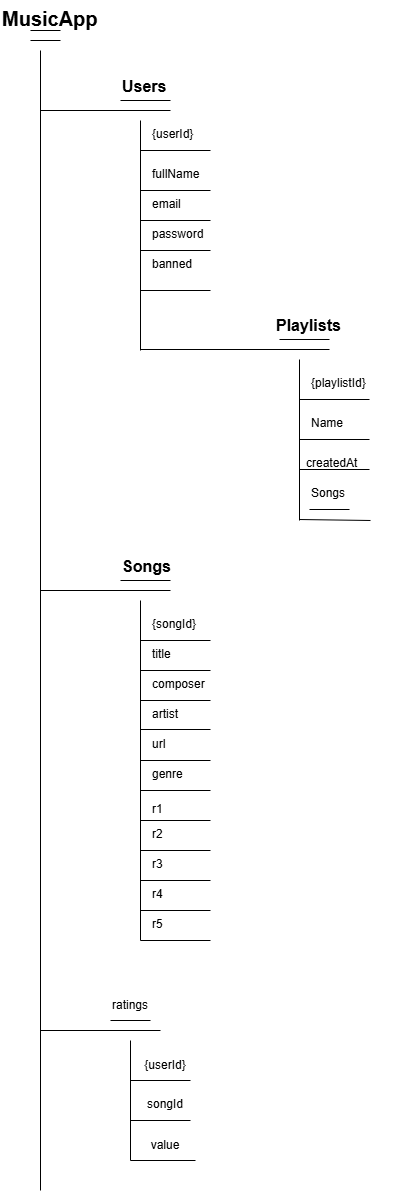

The diagram above was exported from draw.io. Its source (the exported page's mxGraphModel, read from the mxfile embedded in the PNG):
<mxGraphModel dx="1429" dy="758" grid="1" gridSize="10" guides="1" tooltips="1" connect="1" arrows="1" fold="1" page="1" pageScale="1" pageWidth="827" pageHeight="1169" math="0" shadow="0">
  <root>
    <mxCell id="0" />
    <mxCell id="1" parent="0" />
    <mxCell id="db" value="MusicApp" style="text;html=1;strokeColor=none;fillColor=none;fontSize=20;fontStyle=1;" parent="1" vertex="1">
      <mxGeometry x="90" y="50" width="100" height="30" as="geometry" />
    </mxCell>
    <mxCell id="users" value="Users" style="text;html=1;strokeColor=none;fillColor=none;fontSize=16;fontStyle=1;" parent="1" vertex="1">
      <mxGeometry x="210" y="120" width="100" height="30" as="geometry" />
    </mxCell>
    <mxCell id="uid" value="{userId}" style="text;html=1;" parent="1" vertex="1">
      <mxGeometry x="240" y="170" width="100" height="30" as="geometry" />
    </mxCell>
    <mxCell id="fullname" value="fullName" style="text" parent="1" vertex="1">
      <mxGeometry x="240" y="210" width="100" height="30" as="geometry" />
    </mxCell>
    <mxCell id="email" value="email" style="text" parent="1" vertex="1">
      <mxGeometry x="240" y="240" width="100" height="30" as="geometry" />
    </mxCell>
    <mxCell id="password" value="password" style="text" parent="1" vertex="1">
      <mxGeometry x="240" y="270" width="100" height="30" as="geometry" />
    </mxCell>
    <mxCell id="banned" value="banned" style="text" parent="1" vertex="1">
      <mxGeometry x="240" y="300" width="100" height="30" as="geometry" />
    </mxCell>
    <mxCell id="songs" value="Songs" style="text;html=1;strokeColor=none;fillColor=none;fontSize=16;fontStyle=1;" parent="1" vertex="1">
      <mxGeometry x="210" y="600" width="100" height="30" as="geometry" />
    </mxCell>
    <mxCell id="songId" value="{songId}" style="text;html=1;" parent="1" vertex="1">
      <mxGeometry x="240" y="660" width="100" height="30" as="geometry" />
    </mxCell>
    <mxCell id="title" value="title" style="text" parent="1" vertex="1">
      <mxGeometry x="240" y="690" width="100" height="30" as="geometry" />
    </mxCell>
    <mxCell id="composer" value="composer" style="text" parent="1" vertex="1">
      <mxGeometry x="240" y="720" width="100" height="30" as="geometry" />
    </mxCell>
    <mxCell id="artist" value="artist" style="text" parent="1" vertex="1">
      <mxGeometry x="240" y="750" width="100" height="30" as="geometry" />
    </mxCell>
    <mxCell id="url" value="url" style="text" parent="1" vertex="1">
      <mxGeometry x="240" y="780" width="100" height="30" as="geometry" />
    </mxCell>
    <mxCell id="genre" value="genre" style="text" parent="1" vertex="1">
      <mxGeometry x="240" y="810" width="100" height="30" as="geometry" />
    </mxCell>
    <mxCell id="ratings" value="r1" style="text" parent="1" vertex="1">
      <mxGeometry x="240" y="845" width="30" height="30" as="geometry" />
    </mxCell>
    <mxCell id="playlists" value="Playlists" style="text;html=1;strokeColor=none;fillColor=none;fontSize=16;fontStyle=1;" parent="1" vertex="1">
      <mxGeometry x="364" y="359" width="100" height="30" as="geometry" />
    </mxCell>
    <mxCell id="playlistId" value="{playlistId}" style="text;html=1;" parent="1" vertex="1">
      <mxGeometry x="399" y="419" width="100" height="30" as="geometry" />
    </mxCell>
    <mxCell id="playlistName" value="Name" style="text" parent="1" vertex="1">
      <mxGeometry x="399" y="459" width="100" height="30" as="geometry" />
    </mxCell>
    <mxCell id="userId" value="Songs" style="text" parent="1" vertex="1">
      <mxGeometry x="399" y="529" width="40" height="30" as="geometry" />
    </mxCell>
    <mxCell id="songsInPlaylist" value="createdAt" style="text" parent="1" vertex="1">
      <mxGeometry x="394" y="499" width="70" height="30" as="geometry" />
    </mxCell>
    <mxCell id="8Fcd8a44IFTgGhVywxps-2" value="" style="endArrow=none;html=1;rounded=0;" parent="1" edge="1">
      <mxGeometry width="50" height="50" relative="1" as="geometry">
        <mxPoint x="120" y="80" as="sourcePoint" />
        <mxPoint x="150" y="80" as="targetPoint" />
      </mxGeometry>
    </mxCell>
    <mxCell id="8Fcd8a44IFTgGhVywxps-3" value="" style="endArrow=none;html=1;rounded=0;" parent="1" edge="1">
      <mxGeometry width="50" height="50" relative="1" as="geometry">
        <mxPoint x="120" y="90" as="sourcePoint" />
        <mxPoint x="150" y="90" as="targetPoint" />
      </mxGeometry>
    </mxCell>
    <mxCell id="8Fcd8a44IFTgGhVywxps-4" value="" style="endArrow=none;html=1;rounded=0;" parent="1" edge="1">
      <mxGeometry width="50" height="50" relative="1" as="geometry">
        <mxPoint x="130" y="1240" as="sourcePoint" />
        <mxPoint x="130" y="100" as="targetPoint" />
      </mxGeometry>
    </mxCell>
    <mxCell id="8Fcd8a44IFTgGhVywxps-5" value="" style="endArrow=none;html=1;rounded=0;" parent="1" edge="1">
      <mxGeometry width="50" height="50" relative="1" as="geometry">
        <mxPoint x="130" y="160" as="sourcePoint" />
        <mxPoint x="260" y="160" as="targetPoint" />
      </mxGeometry>
    </mxCell>
    <mxCell id="8Fcd8a44IFTgGhVywxps-6" value="" style="endArrow=none;html=1;rounded=0;" parent="1" edge="1">
      <mxGeometry width="50" height="50" relative="1" as="geometry">
        <mxPoint x="210" y="150" as="sourcePoint" />
        <mxPoint x="260" y="150" as="targetPoint" />
      </mxGeometry>
    </mxCell>
    <mxCell id="8Fcd8a44IFTgGhVywxps-8" value="" style="endArrow=none;html=1;rounded=0;" parent="1" edge="1">
      <mxGeometry width="50" height="50" relative="1" as="geometry">
        <mxPoint x="230" y="400" as="sourcePoint" />
        <mxPoint x="230" y="170" as="targetPoint" />
      </mxGeometry>
    </mxCell>
    <mxCell id="8Fcd8a44IFTgGhVywxps-9" value="" style="endArrow=none;html=1;rounded=0;" parent="1" edge="1">
      <mxGeometry width="50" height="50" relative="1" as="geometry">
        <mxPoint x="230" y="200" as="sourcePoint" />
        <mxPoint x="300" y="200" as="targetPoint" />
      </mxGeometry>
    </mxCell>
    <mxCell id="8Fcd8a44IFTgGhVywxps-11" value="" style="endArrow=none;html=1;rounded=0;" parent="1" edge="1">
      <mxGeometry width="50" height="50" relative="1" as="geometry">
        <mxPoint x="230" y="240" as="sourcePoint" />
        <mxPoint x="300" y="240" as="targetPoint" />
      </mxGeometry>
    </mxCell>
    <mxCell id="8Fcd8a44IFTgGhVywxps-13" value="" style="endArrow=none;html=1;rounded=0;" parent="1" edge="1">
      <mxGeometry width="50" height="50" relative="1" as="geometry">
        <mxPoint x="230" y="270" as="sourcePoint" />
        <mxPoint x="300" y="270" as="targetPoint" />
      </mxGeometry>
    </mxCell>
    <mxCell id="8Fcd8a44IFTgGhVywxps-14" value="" style="endArrow=none;html=1;rounded=0;" parent="1" edge="1">
      <mxGeometry width="50" height="50" relative="1" as="geometry">
        <mxPoint x="230" y="300" as="sourcePoint" />
        <mxPoint x="300" y="300" as="targetPoint" />
      </mxGeometry>
    </mxCell>
    <mxCell id="8Fcd8a44IFTgGhVywxps-16" value="" style="endArrow=none;html=1;rounded=0;" parent="1" edge="1">
      <mxGeometry width="50" height="50" relative="1" as="geometry">
        <mxPoint x="230" y="340" as="sourcePoint" />
        <mxPoint x="300" y="340" as="targetPoint" />
      </mxGeometry>
    </mxCell>
    <mxCell id="8Fcd8a44IFTgGhVywxps-17" value="" style="endArrow=none;html=1;rounded=0;" parent="1" edge="1">
      <mxGeometry width="50" height="50" relative="1" as="geometry">
        <mxPoint x="130" y="640" as="sourcePoint" />
        <mxPoint x="260" y="640" as="targetPoint" />
      </mxGeometry>
    </mxCell>
    <mxCell id="8Fcd8a44IFTgGhVywxps-18" value="" style="endArrow=none;html=1;rounded=0;" parent="1" edge="1">
      <mxGeometry width="50" height="50" relative="1" as="geometry">
        <mxPoint x="210" y="630" as="sourcePoint" />
        <mxPoint x="260" y="630" as="targetPoint" />
      </mxGeometry>
    </mxCell>
    <mxCell id="8Fcd8a44IFTgGhVywxps-19" value="" style="endArrow=none;html=1;rounded=0;" parent="1" edge="1">
      <mxGeometry width="50" height="50" relative="1" as="geometry">
        <mxPoint x="230" y="990" as="sourcePoint" />
        <mxPoint x="230" y="650" as="targetPoint" />
      </mxGeometry>
    </mxCell>
    <mxCell id="8Fcd8a44IFTgGhVywxps-20" value="" style="endArrow=none;html=1;rounded=0;" parent="1" edge="1">
      <mxGeometry width="50" height="50" relative="1" as="geometry">
        <mxPoint x="230" y="690" as="sourcePoint" />
        <mxPoint x="300" y="690" as="targetPoint" />
      </mxGeometry>
    </mxCell>
    <mxCell id="8Fcd8a44IFTgGhVywxps-21" value="" style="endArrow=none;html=1;rounded=0;" parent="1" edge="1">
      <mxGeometry width="50" height="50" relative="1" as="geometry">
        <mxPoint x="230" y="720" as="sourcePoint" />
        <mxPoint x="300" y="720" as="targetPoint" />
      </mxGeometry>
    </mxCell>
    <mxCell id="8Fcd8a44IFTgGhVywxps-22" value="" style="endArrow=none;html=1;rounded=0;" parent="1" edge="1">
      <mxGeometry width="50" height="50" relative="1" as="geometry">
        <mxPoint x="230" y="750" as="sourcePoint" />
        <mxPoint x="300" y="750" as="targetPoint" />
      </mxGeometry>
    </mxCell>
    <mxCell id="8Fcd8a44IFTgGhVywxps-23" value="" style="endArrow=none;html=1;rounded=0;" parent="1" edge="1">
      <mxGeometry width="50" height="50" relative="1" as="geometry">
        <mxPoint x="230" y="779" as="sourcePoint" />
        <mxPoint x="300" y="779" as="targetPoint" />
      </mxGeometry>
    </mxCell>
    <mxCell id="8Fcd8a44IFTgGhVywxps-24" value="" style="endArrow=none;html=1;rounded=0;" parent="1" edge="1">
      <mxGeometry width="50" height="50" relative="1" as="geometry">
        <mxPoint x="230" y="810" as="sourcePoint" />
        <mxPoint x="300" y="810" as="targetPoint" />
      </mxGeometry>
    </mxCell>
    <mxCell id="8Fcd8a44IFTgGhVywxps-25" value="" style="endArrow=none;html=1;rounded=0;" parent="1" edge="1">
      <mxGeometry width="50" height="50" relative="1" as="geometry">
        <mxPoint x="230" y="840" as="sourcePoint" />
        <mxPoint x="300" y="840" as="targetPoint" />
      </mxGeometry>
    </mxCell>
    <mxCell id="8Fcd8a44IFTgGhVywxps-26" value="r2" style="text" parent="1" vertex="1">
      <mxGeometry x="240" y="870" width="30" height="30" as="geometry" />
    </mxCell>
    <mxCell id="8Fcd8a44IFTgGhVywxps-27" value="r3" style="text" parent="1" vertex="1">
      <mxGeometry x="240" y="900" width="30" height="30" as="geometry" />
    </mxCell>
    <mxCell id="8Fcd8a44IFTgGhVywxps-28" value="r4" style="text" parent="1" vertex="1">
      <mxGeometry x="240" y="930" width="30" height="30" as="geometry" />
    </mxCell>
    <mxCell id="8Fcd8a44IFTgGhVywxps-29" value="r5" style="text" parent="1" vertex="1">
      <mxGeometry x="240" y="960" width="30" height="30" as="geometry" />
    </mxCell>
    <mxCell id="8Fcd8a44IFTgGhVywxps-31" value="" style="endArrow=none;html=1;rounded=0;" parent="1" edge="1">
      <mxGeometry width="50" height="50" relative="1" as="geometry">
        <mxPoint x="230" y="870" as="sourcePoint" />
        <mxPoint x="300" y="870" as="targetPoint" />
      </mxGeometry>
    </mxCell>
    <mxCell id="8Fcd8a44IFTgGhVywxps-32" value="" style="endArrow=none;html=1;rounded=0;" parent="1" edge="1">
      <mxGeometry width="50" height="50" relative="1" as="geometry">
        <mxPoint x="230" y="900" as="sourcePoint" />
        <mxPoint x="300" y="900" as="targetPoint" />
      </mxGeometry>
    </mxCell>
    <mxCell id="8Fcd8a44IFTgGhVywxps-33" value="" style="endArrow=none;html=1;rounded=0;" parent="1" edge="1">
      <mxGeometry width="50" height="50" relative="1" as="geometry">
        <mxPoint x="230" y="930" as="sourcePoint" />
        <mxPoint x="300" y="930" as="targetPoint" />
      </mxGeometry>
    </mxCell>
    <mxCell id="8Fcd8a44IFTgGhVywxps-34" value="" style="endArrow=none;html=1;rounded=0;" parent="1" edge="1">
      <mxGeometry width="50" height="50" relative="1" as="geometry">
        <mxPoint x="230" y="960" as="sourcePoint" />
        <mxPoint x="300" y="960" as="targetPoint" />
      </mxGeometry>
    </mxCell>
    <mxCell id="8Fcd8a44IFTgGhVywxps-35" value="" style="endArrow=none;html=1;rounded=0;" parent="1" edge="1">
      <mxGeometry width="50" height="50" relative="1" as="geometry">
        <mxPoint x="230" y="990" as="sourcePoint" />
        <mxPoint x="300" y="990" as="targetPoint" />
      </mxGeometry>
    </mxCell>
    <mxCell id="8Fcd8a44IFTgGhVywxps-36" value="" style="endArrow=none;html=1;rounded=0;" parent="1" edge="1">
      <mxGeometry width="50" height="50" relative="1" as="geometry">
        <mxPoint x="230" y="399" as="sourcePoint" />
        <mxPoint x="419" y="399" as="targetPoint" />
      </mxGeometry>
    </mxCell>
    <mxCell id="8Fcd8a44IFTgGhVywxps-37" value="" style="endArrow=none;html=1;rounded=0;" parent="1" edge="1">
      <mxGeometry width="50" height="50" relative="1" as="geometry">
        <mxPoint x="369" y="389" as="sourcePoint" />
        <mxPoint x="419" y="389" as="targetPoint" />
      </mxGeometry>
    </mxCell>
    <mxCell id="8Fcd8a44IFTgGhVywxps-38" value="" style="endArrow=none;html=1;rounded=0;" parent="1" edge="1">
      <mxGeometry width="50" height="50" relative="1" as="geometry">
        <mxPoint x="389" y="449" as="sourcePoint" />
        <mxPoint x="459" y="449" as="targetPoint" />
      </mxGeometry>
    </mxCell>
    <mxCell id="8Fcd8a44IFTgGhVywxps-39" value="" style="endArrow=none;html=1;rounded=0;" parent="1" edge="1">
      <mxGeometry width="50" height="50" relative="1" as="geometry">
        <mxPoint x="389" y="570" as="sourcePoint" />
        <mxPoint x="389" y="409" as="targetPoint" />
      </mxGeometry>
    </mxCell>
    <mxCell id="8Fcd8a44IFTgGhVywxps-40" value="" style="endArrow=none;html=1;rounded=0;" parent="1" edge="1">
      <mxGeometry width="50" height="50" relative="1" as="geometry">
        <mxPoint x="389" y="489" as="sourcePoint" />
        <mxPoint x="459" y="489" as="targetPoint" />
      </mxGeometry>
    </mxCell>
    <mxCell id="8Fcd8a44IFTgGhVywxps-41" value="" style="endArrow=none;html=1;rounded=0;" parent="1" edge="1">
      <mxGeometry width="50" height="50" relative="1" as="geometry">
        <mxPoint x="389" y="519" as="sourcePoint" />
        <mxPoint x="459" y="519" as="targetPoint" />
      </mxGeometry>
    </mxCell>
    <mxCell id="8Fcd8a44IFTgGhVywxps-43" value="" style="endArrow=none;html=1;rounded=0;entryX=1;entryY=1;entryDx=0;entryDy=0;" parent="1" edge="1" target="userId">
      <mxGeometry width="50" height="50" relative="1" as="geometry">
        <mxPoint x="399" y="559" as="sourcePoint" />
        <mxPoint x="430" y="559" as="targetPoint" />
      </mxGeometry>
    </mxCell>
    <mxCell id="9Ogo8MLvc-vrbYqOXJEE-1" value="" style="endArrow=none;html=1;rounded=0;" edge="1" parent="1">
      <mxGeometry width="50" height="50" relative="1" as="geometry">
        <mxPoint x="389" y="569" as="sourcePoint" />
        <mxPoint x="460" y="570" as="targetPoint" />
      </mxGeometry>
    </mxCell>
    <mxCell id="9Ogo8MLvc-vrbYqOXJEE-2" value="" style="endArrow=none;html=1;rounded=0;" edge="1" parent="1">
      <mxGeometry width="50" height="50" relative="1" as="geometry">
        <mxPoint x="130" y="1080" as="sourcePoint" />
        <mxPoint x="250" y="1080" as="targetPoint" />
      </mxGeometry>
    </mxCell>
    <mxCell id="9Ogo8MLvc-vrbYqOXJEE-3" value="" style="endArrow=none;html=1;rounded=0;" edge="1" parent="1">
      <mxGeometry width="50" height="50" relative="1" as="geometry">
        <mxPoint x="200" y="1070" as="sourcePoint" />
        <mxPoint x="240" y="1070" as="targetPoint" />
      </mxGeometry>
    </mxCell>
    <mxCell id="9Ogo8MLvc-vrbYqOXJEE-4" value="ratings" style="text;html=1;align=center;verticalAlign=middle;whiteSpace=wrap;rounded=0;" vertex="1" parent="1">
      <mxGeometry x="190" y="1040" width="60" height="30" as="geometry" />
    </mxCell>
    <mxCell id="9Ogo8MLvc-vrbYqOXJEE-5" value="" style="endArrow=none;html=1;rounded=0;" edge="1" parent="1">
      <mxGeometry width="50" height="50" relative="1" as="geometry">
        <mxPoint x="220" y="1210" as="sourcePoint" />
        <mxPoint x="220" y="1090" as="targetPoint" />
      </mxGeometry>
    </mxCell>
    <mxCell id="9Ogo8MLvc-vrbYqOXJEE-6" value="" style="endArrow=none;html=1;rounded=0;" edge="1" parent="1">
      <mxGeometry width="50" height="50" relative="1" as="geometry">
        <mxPoint x="220" y="1130" as="sourcePoint" />
        <mxPoint x="280" y="1130" as="targetPoint" />
      </mxGeometry>
    </mxCell>
    <mxCell id="9Ogo8MLvc-vrbYqOXJEE-7" value="{userId}" style="text;html=1;align=center;verticalAlign=middle;whiteSpace=wrap;rounded=0;" vertex="1" parent="1">
      <mxGeometry x="225" y="1100" width="60" height="30" as="geometry" />
    </mxCell>
    <mxCell id="9Ogo8MLvc-vrbYqOXJEE-9" value="" style="endArrow=none;html=1;rounded=0;" edge="1" parent="1">
      <mxGeometry width="50" height="50" relative="1" as="geometry">
        <mxPoint x="220" y="1170" as="sourcePoint" />
        <mxPoint x="280" y="1170" as="targetPoint" />
      </mxGeometry>
    </mxCell>
    <mxCell id="9Ogo8MLvc-vrbYqOXJEE-10" value="songId" style="text;html=1;align=center;verticalAlign=middle;whiteSpace=wrap;rounded=0;" vertex="1" parent="1">
      <mxGeometry x="225" y="1139" width="60" height="30" as="geometry" />
    </mxCell>
    <mxCell id="9Ogo8MLvc-vrbYqOXJEE-11" value="" style="endArrow=none;html=1;rounded=0;" edge="1" parent="1">
      <mxGeometry width="50" height="50" relative="1" as="geometry">
        <mxPoint x="220" y="1210" as="sourcePoint" />
        <mxPoint x="285" y="1210" as="targetPoint" />
      </mxGeometry>
    </mxCell>
    <mxCell id="9Ogo8MLvc-vrbYqOXJEE-12" value="value" style="text;html=1;align=center;verticalAlign=middle;whiteSpace=wrap;rounded=0;" vertex="1" parent="1">
      <mxGeometry x="225" y="1180" width="60" height="30" as="geometry" />
    </mxCell>
  </root>
</mxGraphModel>